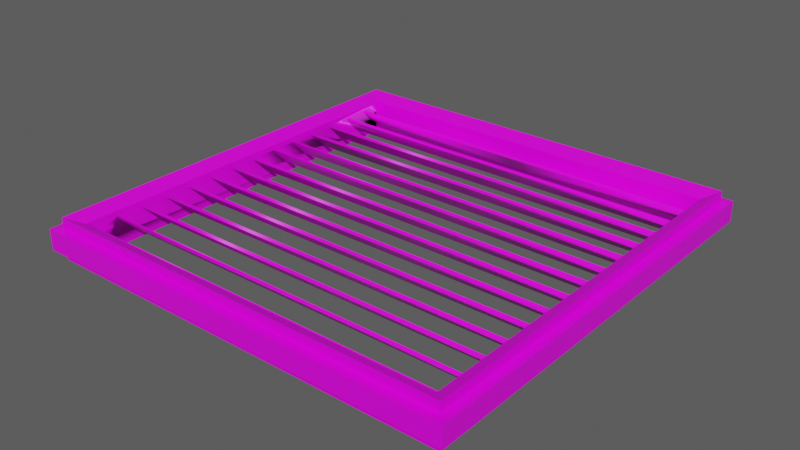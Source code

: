 # Source: Vent01-ft.blend  (saved by Blender 2.80.40; exported with 4.5.12 LTS)
import bpy
from mathutils import Matrix  # noqa: F401  (used for matrix-valued properties, if any)

bpy.ops.wm.read_factory_settings(use_empty=True)
scene = bpy.context.scene
scene.name = 'Scene'

# ---- images (referenced by path relative to the original .blend; pixels are not part of the script)
import os
ASSET_DIR = os.environ.get("B2B_ASSET_DIR", "")  # directory of the original .blend (textures are referenced by path, not embedded)
HERE = os.path.dirname(os.path.abspath(__file__))  # packed textures are extracted next to this script under _unpacked/

def load_image(name, relpath, width, height, colorspace="sRGB"):
    """Load a texture the original file referenced (path relative to the .blend, or extracted next to this script)."""
    p = next((c for c in (os.path.join(HERE, relpath), os.path.join(ASSET_DIR, relpath)) if relpath and os.path.exists(c)), "")
    if p:
        img = bpy.data.images.load(p, check_existing=True)
        img.name = name
    else:  # same state as the original file: an image datablock whose file is absent (Cycles renders it pink)
        img = bpy.data.images.new(name, width, height)
        img.source = "FILE"
        img.filepath = "//" + (relpath or name)
    img.colorspace_settings.name = colorspace
    return img
img_bead_blast_matte_b2_palladium_jpg = load_image('Bead_Blast_Matte_B2_Palladium.jpg', 'Bead_Blast_Matte_B2_Palladium.jpg', 1024, 1024, 'sRGB')

# ---- materials (node trees are filled in below, after node groups)
mat_bead_blast_matte_b2_palladium = bpy.data.materials.new('Bead_Blast_Matte_B2_Palladium')
mat_bead_blast_matte_b2_palladium.use_transparent_shadow = False
mat_bead_blast_matte_b2_palladium.diffuse_color = (0.7529, 0.7529, 0.7529, 1.0)
mat_bead_blast_matte_b2_palladium.roughness = 1.0
mat_bead_blast_matte_b2_palladium.specular_intensity = 0.33

# ---- node groups
ng_auto_smooth = bpy.data.node_groups.new('Auto Smooth', 'GeometryNodeTree')
_s = ng_auto_smooth.interface.new_socket(name='Geometry', in_out='OUTPUT', socket_type='NodeSocketGeometry')
_s = ng_auto_smooth.interface.new_socket(name='Geometry', in_out='INPUT', socket_type='NodeSocketGeometry')
_s = ng_auto_smooth.interface.new_socket(name='Angle', in_out='INPUT', socket_type='NodeSocketFloat')
_s.subtype = 'ANGLE'
_s.min_value = 0.0
_s.max_value = 3.142
ng_auto_smooth.is_modifier = True
_N = ng_auto_smooth.nodes; _L = ng_auto_smooth.links
n0 = _N.new('NodeGroupOutput'); n0.name = 'Group Output'; n0.location = (480, -100)
n1 = _N.new('NodeGroupInput'); n1.name = 'Group Input'; n1.location = (-420, -300)
n2 = _N.new('NodeGroupInput'); n2.name = 'Group Input.001'; n2.location = (-60, -100)
n3 = _N.new('GeometryNodeSetShadeSmooth'); n3.name = 'Set Shade Smooth'; n3.location = (120, -100)
n3.domain = 'EDGE'
n4 = _N.new('GeometryNodeSetShadeSmooth'); n4.name = 'Set Shade Smooth.001'; n4.location = (300, -100)
n5 = _N.new('GeometryNodeInputMeshEdgeAngle'); n5.name = 'Edge Angle'; n5.location = (-420, -220)
n6 = _N.new('GeometryNodeInputEdgeSmooth'); n6.name = 'Is Edge Smooth'; n6.location = (-60, -160)
n7 = _N.new('GeometryNodeInputShadeSmooth'); n7.name = 'Is Face Smooth'; n7.location = (-240, -340)
n8 = _N.new('FunctionNodeBooleanMath'); n8.name = 'Boolean Math'; n8.location = (-60, -220)
n9 = _N.new('FunctionNodeCompare'); n9.name = 'Compare'; n9.location = (-240, -180)
n9.operation = 'LESS_EQUAL'
_L.new(n5.outputs[0], n9.inputs[0])
_L.new(n4.outputs[0], n0.inputs[0])
_L.new(n1.outputs[1], n9.inputs[1])
_L.new(n9.outputs[0], n8.inputs[0])
_L.new(n7.outputs[0], n8.inputs[1])
_L.new(n2.outputs[0], n3.inputs[0])
_L.new(n6.outputs[0], n3.inputs[1])
_L.new(n3.outputs[0], n4.inputs[0])
_L.new(n8.outputs[0], n3.inputs[2])
n0.is_active_output = True

# ---- material node trees
mat_bead_blast_matte_b2_palladium.use_nodes = True; mat_bead_blast_matte_b2_palladium.node_tree.nodes.clear()
_N = mat_bead_blast_matte_b2_palladium.node_tree.nodes; _L = mat_bead_blast_matte_b2_palladium.node_tree.links
n0 = _N.new('ShaderNodeOutputMaterial'); n0.name = 'Material Output'; n0.location = (300, 300)
n1 = _N.new('ShaderNodeBsdfPrincipled'); n1.name = 'Principled BSDF'; n1.location = (10, 300)
n1.distribution = 'GGX'
n1.subsurface_method = 'BURLEY'
n1.inputs[2].default_value = 0.4507
n1.inputs[3].default_value = 1.45
n1.inputs[13].default_value = 0.33
n2 = _N.new('ShaderNodeTexImage'); n2.name = 'Image Texture'; n2.location = (-300, 600)
n2.image = img_bead_blast_matte_b2_palladium_jpg
_L.new(n1.outputs[0], n0.inputs[0])
_L.new(n2.outputs[0], n1.inputs[0])
n0.is_active_output = True

# ---- world
world_world = bpy.data.worlds.new('World'); scene.world = world_world
world_world.use_nodes = True; world_world.node_tree.nodes.clear()
_N = world_world.node_tree.nodes; _L = world_world.node_tree.links
n0 = _N.new('ShaderNodeOutputWorld'); n0.name = 'World Output'; n0.location = (300, 300)
n1 = _N.new('ShaderNodeBackground'); n1.name = 'Background'; n1.location = (10, 300)
n1.inputs[0].default_value = (0.08714, 0.08714, 0.08714, 1.0)
_L.new(n1.outputs[0], n0.inputs[0])
n0.is_active_output = True
world_world.color = (0.05088, 0.05088, 0.05088)
world_world.use_sun_shadow = False
world_world.sun_shadow_jitter_overblur = 0.0

# ---- meshes
me_mesh1_vent1_model = bpy.data.meshes.new('Mesh1 vent1 Model')
me_mesh1_vent1_model.from_pydata([(-0.2912, 0.0738, 0.001259), (-0.2912, 0.04806, 0.027), (0.2912, 0.0738, 0.001259), (0.2912, 0.04806, 0.027), (-0.2912, 0.051, 0.02994), (-0.2912, 0.07674, 0.004201), (0.2912, 0.051, 0.02994), (0.2912, 0.07674, 0.004201), (0.2912, 0.08966, 0.027), (0.2912, 0.0926, 0.02994), (0.2912, 0.2912, 0.0364), (0.2912, 0.009401, 0.02994), (0.2912, -0.0322, 0.02994), (0.2912, -0.0738, 0.02994), (0.2912, -0.1154, 0.02994), (0.2912, -0.157, 0.02994), (0.2912, -0.1986, 0.02994), (0.2912, -0.2402, 0.02994), (0.2912, -0.2818, 0.02994), (0.2912, -0.2912, 0.0364), (0.2912, -0.2847, 0.027), (-0.2912, 0.08966, 0.027), (-0.2912, 0.0926, 0.02994), (0.2912, -0.2704, 0.01854), (0.2912, -0.2561, 0.004201), (-0.2912, 0.2912, 0.0364), (0.2912, -0.2431, 0.027), (0.2912, -0.2145, 0.004201), (0.2912, -0.2174, 0.001259), (-0.2912, 0.009401, 0.02994), (-0.2912, -0.0322, 0.02994), (0.2912, -0.2015, 0.027), (-0.2912, -0.0738, 0.02994), (-0.2912, -0.1154, 0.02994), (0.2912, -0.1729, 0.004201), (0.2912, -0.1758, 0.001259), (-0.2912, -0.157, 0.02994), (0.2912, -0.1599, 0.027), (-0.2912, -0.1986, 0.02994), (-0.2912, -0.2402, 0.02994), (0.2912, -0.1313, 0.004201), (0.2912, -0.1342, 0.001259), (-0.2912, -0.2818, 0.02994), (0.2912, -0.1183, 0.027), (0.2912, -0.08966, 0.004201), (0.2912, -0.0926, 0.001259), (-0.2912, -0.2912, 0.0364), (-0.2912, -0.2847, 0.027), (0.2912, -0.07674, 0.027), (0.2912, -0.04806, 0.004201), (0.2912, -0.051, 0.001259), (-0.2912, -0.2704, 0.01854), (-0.2912, -0.2561, 0.004201), (0.2912, -0.03514, 0.027), (0.2912, -0.006459, 0.004201), (0.2912, -0.009401, 0.001259), (-0.2912, -0.2431, 0.027), (-0.2912, -0.2145, 0.004201), (0.2912, 0.006459, 0.027), (-0.2912, -0.2174, 0.001259), (-0.2912, -0.2015, 0.027), (0.2912, 0.03514, 0.004201), (0.2912, 0.0322, 0.001259), (-0.2912, -0.1729, 0.004201), (-0.2912, -0.1758, 0.001259), (-0.2912, -0.1599, 0.027), (-0.2912, -0.1313, 0.004201), (-0.2912, -0.1342, 0.001259), (0.2912, -0.2912, -0.0156), (-0.2912, -0.1183, 0.027), (0.312, -0.312, 0.0468), (-0.2912, -0.08966, 0.004201), (0.312, -0.312, 0.0312), (-0.2912, -0.0926, 0.001259), (-0.2912, -0.07674, 0.027), (0.312, 0.312, 0.0468), (0.312, 0.312, 0.0312), (0.3245, -0.3245, 0.0312), (-0.2912, -0.04806, 0.004201), (-0.2912, -0.051, 0.001259), (0.3245, 0.3245, 0.0312), (0.3245, -0.3245, -5.286e-08), (0.3245, 0.3245, 5.286e-08), (-0.2912, -0.03514, 0.027), (-0.2912, -0.006459, 0.004201), (-0.2912, -0.009401, 0.001259), (-0.2912, 0.006459, 0.027), (-0.2912, 0.03514, 0.004201), (-0.2912, 0.0322, 0.001259), (0.312, -0.312, -0.0156), (0.312, -0.312, -5.083e-08), (0.312, 0.312, -0.0156), (0.312, 0.312, 5.083e-08), (-0.2912, -0.2912, -0.0156), (-0.312, -0.312, 0.0468), (-0.312, -0.312, 0.0312), (-0.312, 0.312, 0.0468), (-0.312, 0.312, 0.0312), (-0.3245, -0.3245, 0.0312), (-0.3245, 0.3245, 0.0312), (-0.3245, -0.3245, -5.286e-08), (-0.3245, 0.3245, 5.286e-08), (-0.312, -0.312, -0.0156), (-0.312, -0.312, -5.083e-08), (-0.312, 0.312, -0.0156), (-0.312, 0.312, 5.083e-08), (-0.2912, -0.259, 0.001259), (-0.2912, 0.2912, -0.0156), (-0.2912, 0.1154, 0.001259), (-0.2912, 0.1183, 0.004201), (-0.2912, 0.1313, 0.027), (-0.2912, 0.1342, 0.02994), (-0.2912, 0.1758, 0.02994), (0.2912, -0.259, 0.001259), (0.2912, 0.2912, -0.0156), (-0.2912, 0.2174, 0.02994), (-0.2912, 0.259, 0.02994), (-0.2912, 0.2847, 0.004202), (0.2912, 0.1154, 0.001259), (0.2912, 0.1183, 0.004201), (-0.2912, 0.2818, 0.001259), (0.2912, 0.1313, 0.027), (0.2912, 0.1342, 0.02994), (0.2912, 0.1758, 0.02994), (0.2912, 0.2174, 0.02994), (0.2912, 0.259, 0.02994), (0.2912, 0.2847, 0.004202), (0.2912, 0.2818, 0.001259), (0.2912, 0.2561, 0.027), (0.2912, 0.2431, 0.004202), (0.2912, 0.2402, 0.001259), (0.2912, 0.2015, 0.004202), (0.2912, 0.1986, 0.001259), (0.2912, 0.1599, 0.004201), (0.2912, 0.157, 0.001259), (-0.2912, 0.2561, 0.027), (-0.2912, 0.2431, 0.004202), (0.2912, 0.1729, 0.027), (-0.2912, 0.2402, 0.001259), (-0.2912, 0.2015, 0.004202), (0.2912, 0.2145, 0.027), (-0.2912, 0.1986, 0.001259), (-0.2912, 0.1599, 0.004201), (-0.2912, 0.157, 0.001259), (-0.2912, 0.1729, 0.027), (-0.2912, 0.2145, 0.027), (0.0, 0.04806, 0.027), (0.0, 0.0738, 0.001259), (0.0, 0.051, 0.02994), (0.0, 0.07674, 0.004201), (0.0, -0.2847, 0.027), (0.0, -0.2818, 0.02994), (0.0, -0.2561, 0.004201), (0.0, -0.2402, 0.02994), (0.0, -0.2145, 0.004201), (0.0, -0.2015, 0.027), (0.0, -0.1986, 0.02994), (0.0, -0.1729, 0.004201), (0.0, -0.1599, 0.027), (0.0, -0.157, 0.02994), (0.0, -0.1313, 0.004201), (0.0, -0.1154, 0.02994), (0.0, -0.08966, 0.004201), (0.0, -0.0738, 0.02994), (0.0, -0.04806, 0.004201), (0.0, -0.0322, 0.02994), (0.0, -0.006459, 0.004201), (0.0, 0.006459, 0.027), (0.0, 0.009401, 0.02994), (0.0, 0.03514, 0.004201), (0.0, -0.2912, -0.0156), (0.0, -0.2912, 0.0364), (0.0, -0.312, 0.0468), (0.0, -0.312, 0.0312), (0.0, 0.312, 0.0468), (0.0, 0.312, 0.0312), (0.0, -0.3245, 0.0312), (0.0, 0.3245, 0.0312), (0.0, -0.3245, -5.286e-08), (0.0, 0.3245, 5.286e-08), (0.0, -0.312, -0.0156), (0.0, -0.312, -5.083e-08), (0.0, 0.312, -0.0156), (0.0, 0.312, 5.083e-08), (0.0, -0.259, 0.001259), (0.0, -0.2431, 0.027), (0.0, -0.2174, 0.001259), (0.0, -0.03514, 0.027), (0.0, 0.0322, 0.001259), (0.0, -0.009401, 0.001259), (0.0, -0.1758, 0.001259), (0.0, -0.1342, 0.001259), (0.0, -0.1183, 0.027), (0.0, -0.0926, 0.001259), (0.0, -0.07674, 0.027), (0.0, -0.051, 0.001259), (0.0, 0.0926, 0.02994), (0.0, 0.1183, 0.004201), (0.0, 0.2912, 0.0364), (0.0, 0.2912, -0.0156), (0.0, 0.1154, 0.001259), (0.0, 0.08966, 0.027), (0.0, 0.1313, 0.027), (0.0, 0.1342, 0.02994), (0.0, 0.1599, 0.004201), (0.0, 0.1729, 0.027), (0.0, 0.1758, 0.02994), (0.0, 0.2015, 0.004202), (0.0, 0.2174, 0.02994), (0.0, 0.2431, 0.004202), (0.0, 0.2561, 0.027), (0.0, 0.259, 0.02994), (0.0, 0.2847, 0.004202), (0.0, 0.2818, 0.001259), (0.0, 0.2145, 0.027), (0.0, 0.2402, 0.001259), (0.0, 0.1986, 0.001259), (0.0, 0.157, 0.001259)], [], [(146, 147, 2, 3), (36, 65, 67, 66), (38, 60, 64, 63), (6, 7, 2, 3), (33, 69, 73, 71), (32, 74, 79, 78), (17, 27, 28, 26), (30, 83, 85, 84), (29, 86, 88, 87), (16, 34, 35, 31), (120, 135, 115, 136, 138, 139, 141, 142, 143, 107, 25, 117), (170, 93, 46, 171), (15, 40, 41, 37), (172, 171, 46, 94), (14, 44, 45, 43), (172, 94, 95, 173), (13, 49, 50, 48), (94, 96, 97, 95), (12, 54, 55, 53), (99, 101, 100, 98), (177, 179, 101, 99), (11, 61, 62, 58), (104, 102, 103, 105), (39, 56, 59, 57), (111, 203, 204, 142), (127, 126, 10, 114, 134, 133, 132, 131, 130, 129, 124, 128), (21, 201, 196, 22), (170, 171, 19, 68), (172, 70, 19, 171), (172, 173, 72, 70), (56, 39, 51, 52, 106, 47, 42, 46, 93, 107, 59), (155, 60, 64, 190), (70, 72, 76, 75), (80, 77, 81, 82), (192, 69, 73, 193), (194, 74, 79, 195), (177, 80, 82, 179), (198, 174, 96, 25), (76, 72, 173, 176, 77, 80, 177, 175), (91, 92, 90, 89), (182, 183, 92, 91), (199, 182, 91, 89, 68, 114), (63, 157, 190, 64), (15, 37, 41, 35, 34, 16, 31, 17, 23, 18, 19, 10, 126, 125, 128, 124, 140, 130, 131, 123, 137, 132, 133, 122, 121, 134, 114, 118, 119, 9, 8, 6, 3, 61, 11, 58, 54, 12, 53, 55, 49, 13, 14, 43), (86, 167, 168, 29), (110, 202, 203, 111), (184, 113, 20, 150), (180, 102, 93, 170), (185, 186, 28, 26), (22, 196, 197, 109), (112, 206, 207, 139), (136, 209, 215, 138), (98, 100, 178, 176), (87, 169, 188, 88), (83, 187, 165, 30), (30, 165, 166, 84), (214, 145, 138, 215), (167, 188, 62, 58), (202, 110, 143, 217), (26, 28, 114, 68, 19, 18, 20, 113, 24, 23, 17), (144, 205, 206, 112), (155, 190, 35, 31), (139, 207, 216, 141), (158, 191, 41, 37), (78, 164, 195, 79), (115, 208, 209, 136), (27, 17, 31, 35, 41, 40, 15, 43, 45, 44, 14, 13, 48, 50, 49, 55, 54, 58, 62, 61, 3, 2, 7, 6, 8, 118, 114, 28), (192, 193, 45, 43), (116, 211, 212, 117), (194, 195, 50, 48), (117, 212, 213, 120), (187, 189, 55, 53), (180, 170, 68, 89), (29, 168, 169, 87), (96, 174, 175, 97), (205, 144, 141, 216), (4, 1, 0, 5), (9, 119, 118, 8), (71, 162, 193, 73), (158, 65, 67, 191), (198, 199, 114, 10), (47, 42, 51, 52, 106), (198, 10, 75, 174), (10, 19, 70, 75), (167, 86, 88, 188), (20, 113, 24, 23, 18), (181, 90, 81, 178), (74, 194, 163, 32), (201, 200, 118, 8), (32, 163, 164, 78), (33, 161, 162, 71), (122, 133, 134, 121), (69, 192, 161, 33), (66, 160, 191, 67), (123, 131, 132, 137), (36, 159, 160, 66), (124, 129, 130, 140), (65, 158, 159, 36), (60, 155, 156, 38), (112, 144, 141, 139), (213, 127, 128, 210), (127, 126, 125, 128), (111, 110, 143, 142), (47, 150, 151, 42), (56, 185, 153, 39), (1, 146, 148, 4), (214, 215, 130, 140), (57, 154, 186, 59), (205, 216, 132, 137), (52, 152, 184, 106), (202, 217, 134, 121), (4, 148, 149, 5), (115, 145, 138, 136), (102, 180, 181, 103), (5, 149, 147, 0), (126, 127, 213, 212), (125, 126, 212, 211), (128, 125, 211, 210), (38, 156, 157, 63), (129, 130, 215, 209), (124, 129, 209, 208), (140, 124, 208, 214), (131, 132, 216, 207), (123, 131, 207, 206), (137, 123, 206, 205), (39, 153, 154, 57), (133, 134, 217, 204), (122, 133, 204, 203), (121, 122, 203, 202), (42, 151, 152, 52, 51), (213, 210, 135, 120), (25, 96, 94, 46), (119, 118, 200, 197), (9, 119, 197, 196), (8, 9, 196, 201), (100, 101, 179, 183, 105, 103), (84, 166, 189, 85), (109, 197, 200, 108), (198, 25, 107, 199), (181, 178, 100, 103), (89, 90, 181, 180), (81, 90, 92, 183, 179, 82), (22, 21, 108, 109), (187, 83, 85, 189), (77, 176, 178, 81), (57, 59, 107, 108, 21, 4, 5, 0, 1, 87, 88, 86, 84, 85, 78, 79, 74, 32, 33, 71, 73, 69, 36, 66, 67, 64, 60, 39), (75, 76, 175, 174), (185, 56, 59, 186), (36, 69, 33, 32, 78, 85, 83, 30, 84, 86, 29, 87, 1, 4, 21, 22, 109, 108, 107, 143, 110, 111, 142, 141, 144, 112, 139, 138, 145, 115, 135, 116, 117, 25, 46, 42, 51, 39, 60, 38, 63, 64, 67, 65), (184, 150, 47, 106), (199, 107, 93, 102, 104, 182), (182, 104, 105, 183), (201, 21, 108, 200), (61, 62, 188, 169), (11, 61, 169, 168), (58, 11, 168, 167), (120, 135, 116, 117), (54, 55, 189, 166), (12, 54, 166, 165), (53, 12, 165, 187), (49, 50, 195, 164), (13, 49, 164, 163), (48, 13, 163, 194), (44, 45, 193, 162), (14, 44, 162, 161), (43, 14, 161, 192), (40, 41, 191, 160), (15, 40, 160, 159), (37, 15, 159, 158), (135, 210, 211, 116), (34, 35, 190, 157), (16, 34, 157, 156), (31, 16, 156, 155), (145, 214, 208, 115), (27, 28, 186, 154), (17, 27, 154, 153), (26, 17, 153, 185), (24, 113, 184, 152), (18, 23, 24, 152, 151), (20, 18, 151, 150), (142, 204, 217, 143), (6, 7, 149, 148), (7, 2, 147, 149), (146, 1, 0, 147), (3, 6, 148, 146), (97, 175, 177, 99, 98, 176, 173, 95)])
me_mesh1_vent1_model.polygons.foreach_set('use_smooth', [True] * 186)
_uv = me_mesh1_vent1_model.uv_layers.new(name='UVMap')
_uv.uv.foreach_set('vector', [-30.0, -23.71, -30.0, -27.21, -2.0, -27.21, -2.0, -23.71, -14.9, 1.379, -14.62, 1.096, -17.1, -1.379, -17.38, -1.096, -10.9, 1.379, -10.62, 1.096, -13.1, -1.379, -13.38, -1.096, -34.9, 1.379, -37.38, -1.096, -37.1, -1.379, -34.62, 1.096, -18.9, 1.379, -18.62, 1.096, -21.1, -1.379, -21.38, -1.096, -22.9, 1.379, -22.62, 1.096, -25.1, -1.379, -25.38, -1.096, -6.904, 1.379, -9.379, -1.096, -9.096, -1.379, -6.621, 1.096, -26.9, 1.379, -26.62, 1.096, -29.1, -1.379, -29.38, -1.096, -30.9, 1.379, -30.62, 1.096, -33.1, -1.379, -33.38, -1.096, -10.9, 1.379, -13.38, -1.096, -13.1, -1.379, -10.62, 1.096, -57.1, -1.379, -54.62, 1.096, -50.9, 1.379, -53.38, -1.096, -53.1, -1.379, -49.38, -1.096, -49.1, -1.379, -45.38, -1.096, -45.1, -1.379, -58.0, -3.0, -58.0, 2.0, -57.38, -1.096, 30.0, -3.0, 2.0, -3.0, 2.0, 2.0, 30.0, 2.0, -14.9, 1.379, -17.38, -1.096, -17.1, -1.379, -14.62, 1.096, 30.0, 1.342, 30.0, -0.8944, 2.0, -0.8944, 1.399e-30, 1.342, -18.9, 1.379, -21.38, -1.096, -21.1, -1.379, -18.62, 1.096, -30.0, 3.0, -1.406e-31, 3.0, -7.031e-32, 1.5, -30.0, 1.5, -22.9, 1.379, -25.38, -1.096, -25.1, -1.379, -22.62, 1.096, 5.64e-16, 3.0, 60.0, 3.0, 60.0, 1.5, 2.82e-16, 1.5, -26.9, 1.379, -29.38, -1.096, -29.1, -1.379, -26.62, 1.096, 61.2, 1.5, 61.2, -1.5, -1.2, -1.5, -1.2, 1.5, 30.0, 1.5, 30.0, -1.5, -1.2, -1.5, -1.2, 1.5, -30.9, 1.379, -33.38, -1.096, -33.1, -1.379, -30.62, 1.096, 60.0, -3.0, -5.64e-16, -3.0, -2.82e-16, -1.5, 60.0, -1.5, -6.904, 1.379, -6.621, 1.096, -9.096, -1.379, -9.379, -1.096, 2.0, -29.36, 30.0, -29.36, 30.0, -32.86, 2.0, -32.86, -57.1, -1.379, -57.38, -1.096, -58.0, 2.0, -58.0, -3.0, -45.1, -1.379, -45.38, -1.096, -49.1, -1.379, -49.38, -1.096, -53.1, -1.379, -53.38, -1.096, -50.9, 1.379, -54.62, 1.096, -2.0, 28.08, -30.0, 28.08, -30.0, 28.48, -2.0, 28.48, 30.0, -3.0, 30.0, 2.0, 2.0, 2.0, 2.0, -3.0, 30.0, 1.342, 1.399e-30, 1.342, 2.0, -0.8944, 30.0, -0.8944, -30.0, 3.0, -30.0, 1.5, -7.031e-32, 1.5, -1.406e-31, 3.0, -6.621, 1.096, -6.904, 1.379, -4.0, 0.2828, -5.379, -1.096, -5.096, -1.379, -2.621, 1.096, -2.904, 1.379, -2.0, 2.0, -2.0, -3.0, -58.0, -3.0, -9.096, -1.379, -30.0, -6.735, -2.0, -6.735, -2.0, -10.24, -30.0, -10.24, 5.64e-16, 3.0, 2.82e-16, 1.5, 60.0, 1.5, 60.0, 3.0, 61.2, 1.5, -1.2, 1.5, -1.2, -1.5, 61.2, -1.5, -30.0, -12.39, -2.0, -12.39, -2.0, -15.89, -30.0, -15.89, -30.0, -15.22, -2.0, -15.22, -2.0, -18.72, -30.0, -18.72, 30.0, 1.5, -1.2, 1.5, -1.2, -1.5, 30.0, -1.5, -30.0, 52.77, -30.0, 55.01, 1.216e-13, 55.01, -2.0, 52.77, -1.487e-15, 60.0, -1.487e-15, 2.813e-16, -30.0, 7.785e-15, -30.0, -1.2, 1.2, -1.2, 1.2, 61.2, -30.0, 61.2, -30.0, 60.0, 60.0, -3.0, 60.0, -1.5, -2.82e-16, -1.5, -5.64e-16, -3.0, 30.0, -3.0, 30.0, -1.5, 0.0, -1.5, 0.0, -3.0, 30.0, 58.0, 30.0, 60.0, -1.48e-15, 60.0, -1.48e-15, -1.456e-15, 2.0, 2.0, 2.0, 58.0, 2.0, 8.685, 30.0, 8.685, 30.0, 8.285, 2.0, 8.285, -14.9, 1.379, -14.62, 1.096, -17.1, -1.379, -13.1, -1.379, -13.38, -1.096, -10.9, 1.379, -10.62, 1.096, -6.904, 1.379, -4.0, 0.2828, -2.904, 1.379, -2.0, 2.0, -58.0, 2.0, -57.38, -1.096, -54.9, 1.379, -54.62, 1.096, -50.9, 1.379, -50.62, 1.096, -53.1, -1.379, -49.38, -1.096, -46.9, 1.379, -46.62, 1.096, -49.1, -1.379, -45.38, -1.096, -42.9, 1.379, -42.62, 1.096, -45.1, -1.379, -58.0, -3.0, -41.1, -1.379, -41.38, -1.096, -38.9, 1.379, -38.62, 1.096, -34.9, 1.379, -34.62, 1.096, -33.38, -1.096, -30.9, 1.379, -30.62, 1.096, -29.38, -1.096, -26.9, 1.379, -26.62, 1.096, -29.1, -1.379, -25.38, -1.096, -22.9, 1.379, -18.9, 1.379, -18.62, 1.096, -2.0, 22.43, -30.0, 22.43, -30.0, 22.83, -2.0, 22.83, -2.0, 30.91, -30.0, 30.91, -30.0, 31.31, -2.0, 31.31, -30.0, -4.578, -2.0, -4.578, -2.0, -1.078, -30.0, -1.078, 30.0, 6.048e-15, -1.48e-15, -1.456e-15, 2.0, 2.0, 30.0, 2.0, -30.0, -3.907, -30.0, -7.407, -2.0, -7.407, -2.0, -3.907, 2.0, -26.53, 30.0, -26.53, 30.0, -30.03, 2.0, -30.03, 2.0, -32.19, 30.0, -32.19, 30.0, -35.69, 2.0, -35.69, 2.0, 36.97, 30.0, 36.97, 30.0, 36.57, 2.0, 36.57, 1.2, 1.5, 1.2, -1.5, -30.0, -1.5, -30.0, 1.5, 2.0, 22.83, 30.0, 22.83, 30.0, 22.43, 2.0, 22.43, -2.0, 19.6, -30.0, 19.6, -30.0, 20.0, -2.0, 20.0, 2.0, -18.05, 30.0, -18.05, 30.0, -21.55, 2.0, -21.55, -30.0, -35.02, -2.0, -35.02, -2.0, -38.52, -30.0, -38.52, -30.0, -20.88, -30.0, -24.38, -2.0, -24.38, -2.0, -20.88, -30.0, -29.36, -2.0, -29.36, -2.0, -32.86, -30.0, -32.86, -6.621, 1.096, -9.096, -1.379, -58.0, -3.0, -2.0, -3.0, -2.0, 2.0, -2.904, 1.379, -2.621, 1.096, -5.096, -1.379, -5.379, -1.096, -4.0, 0.2828, -6.904, 1.379, -2.0, 33.74, -30.0, 33.74, -30.0, 34.14, -2.0, 34.14, -30.0, -6.735, -30.0, -10.24, -2.0, -10.24, -2.0, -6.735, 2.0, 34.14, 30.0, 34.14, 30.0, 33.74, 2.0, 33.74, -30.0, -9.564, -30.0, -13.06, -2.0, -13.06, -2.0, -9.564, 2.0, 17.17, 30.0, 17.17, 30.0, 16.77, 2.0, 16.77, 2.0, -35.02, 30.0, -35.02, 30.0, -38.52, 2.0, -38.52, -9.379, -1.096, -6.904, 1.379, -10.62, 1.096, -13.1, -1.379, -17.1, -1.379, -17.38, -1.096, -14.9, 1.379, -18.62, 1.096, -21.1, -1.379, -21.38, -1.096, -18.9, 1.379, -22.9, 1.379, -22.62, 1.096, -25.1, -1.379, -25.38, -1.096, -29.1, -1.379, -29.38, -1.096, -30.62, 1.096, -33.1, -1.379, -33.38, -1.096, -34.62, 1.096, -37.1, -1.379, -37.38, -1.096, -34.9, 1.379, -38.62, 1.096, -41.1, -1.379, -58.0, -3.0, -9.096, -1.379, -30.0, -12.39, -30.0, -15.89, -2.0, -15.89, -2.0, -12.39, 2.0, -37.85, 30.0, -37.85, 30.0, -41.35, 2.0, -41.35, -30.0, -15.22, -30.0, -18.72, -2.0, -18.72, -2.0, -15.22, 2.0, 39.8, 30.0, 39.8, 30.0, 39.4, 2.0, 39.4, -30.0, -18.05, -30.0, -21.55, -2.0, -21.55, -2.0, -18.05, 30.0, 6.048e-15, 30.0, 2.0, 2.0, 2.0, -1.48e-15, -1.456e-15, 2.0, -20.88, 30.0, -20.88, 30.0, -24.38, 2.0, -24.38, 0.0, 3.0, 30.0, 3.0, 30.0, 1.5, 0.0, 1.5, -30.0, -32.19, -2.0, -32.19, -2.0, -35.69, -30.0, -35.69, -34.9, 1.379, -34.62, 1.096, -37.1, -1.379, -37.38, -1.096, -38.9, 1.379, -41.38, -1.096, -41.1, -1.379, -38.62, 1.096, 2.0, 14.34, 30.0, 14.34, 30.0, 13.94, 2.0, 13.94, -30.0, -9.564, -2.0, -9.564, -2.0, -13.06, -30.0, -13.06, -30.0, 2.0, -30.0, -3.0, -2.0, -3.0, -2.0, 2.0, 2.621, 1.096, 2.904, 1.379, 4.0, 0.2828, 5.379, -1.096, 5.096, -1.379, -30.0, 52.77, -2.0, 52.77, 1.216e-13, 55.01, -30.0, 55.01, -58.0, -0.8944, -2.0, -0.8944, -5.64e-16, 1.342, -60.0, 1.342, -30.0, -20.88, -2.0, -20.88, -2.0, -24.38, -30.0, -24.38, 2.621, 1.096, 5.096, -1.379, 5.379, -1.096, 4.0, 0.2828, 2.904, 1.379, 30.0, 7.228e-15, -1.495e-15, -2.749e-16, -1.2, -1.2, 30.0, -1.2, -2.0, 16.77, -30.0, 16.77, -30.0, 17.17, -2.0, 17.17, -30.0, -26.53, -30.0, -30.03, -2.0, -30.03, -2.0, -26.53, 2.0, -15.22, 30.0, -15.22, 30.0, -18.72, 2.0, -18.72, 2.0, -12.39, 30.0, -12.39, 30.0, -15.89, 2.0, -15.89, -42.9, 1.379, -45.38, -1.096, -45.1, -1.379, -42.62, 1.096, -2.0, 13.94, -30.0, 13.94, -30.0, 14.34, -2.0, 14.34, 2.0, 11.51, 30.0, 11.51, 30.0, 11.11, 2.0, 11.11, -46.9, 1.379, -49.38, -1.096, -49.1, -1.379, -46.62, 1.096, 2.0, -9.564, 30.0, -9.564, 30.0, -13.06, 2.0, -13.06, -50.9, 1.379, -53.38, -1.096, -53.1, -1.379, -50.62, 1.096, -2.0, 11.11, -30.0, 11.11, -30.0, 11.51, -2.0, 11.51, -2.0, 8.285, -30.0, 8.285, -30.0, 8.685, -2.0, 8.685, -46.9, 1.379, -46.62, 1.096, -49.1, -1.379, -49.38, -1.096, -30.0, -41.35, -2.0, -41.35, -2.0, -37.85, -30.0, -37.85, 57.1, -1.379, 57.38, -1.096, 54.9, 1.379, 54.62, 1.096, -42.9, 1.379, -42.62, 1.096, -45.1, -1.379, -45.38, -1.096, -2.0, 2.628, -30.0, 2.628, -30.0, 3.028, -2.0, 3.028, -2.0, 5.457, -30.0, 5.457, -30.0, 5.857, -2.0, 5.857, -2.0, 25.26, -30.0, 25.26, -30.0, 25.66, -2.0, 25.66, -30.0, -35.02, -30.0, -38.52, -2.0, -38.52, -2.0, -35.02, 2.0, 5.857, 30.0, 5.857, 30.0, 5.457, 2.0, 5.457, -30.0, -32.19, -30.0, -35.69, -2.0, -35.69, -2.0, -32.19, 2.0, 3.028, 30.0, 3.028, 30.0, 2.628, 2.0, 2.628, -30.0, -29.36, -30.0, -32.86, -2.0, -32.86, -2.0, -29.36, 2.0, -23.71, 30.0, -23.71, 30.0, -27.21, 2.0, -27.21, -50.9, 1.379, -50.62, 1.096, -53.1, -1.379, -53.38, -1.096, 1.411e-31, -3.0, -30.0, -3.0, -30.0, -1.5, 7.053e-32, -1.5, 2.0, 25.66, 30.0, 25.66, 30.0, 25.26, 2.0, 25.26, 2.0, 39.8, 2.0, 39.4, 30.0, 39.4, 30.0, 39.8, 2.0, -37.85, 2.0, -41.35, 30.0, -41.35, 30.0, -37.85, -2.0, 39.4, -2.0, 39.8, -30.0, 39.8, -30.0, 39.4, 2.0, -6.735, 30.0, -6.735, 30.0, -10.24, 2.0, -10.24, 2.0, 36.97, 2.0, 36.57, 30.0, 36.57, 30.0, 36.97, 2.0, -35.02, 2.0, -38.52, 30.0, -38.52, 30.0, -35.02, -2.0, 36.57, -2.0, 36.97, -30.0, 36.97, -30.0, 36.57, 2.0, 34.14, 2.0, 33.74, 30.0, 33.74, 30.0, 34.14, 2.0, -32.19, 2.0, -35.69, 30.0, -35.69, 30.0, -32.19, -2.0, 33.74, -2.0, 34.14, -30.0, 34.14, -30.0, 33.74, 2.0, -3.907, 30.0, -3.907, 30.0, -7.407, 2.0, -7.407, 2.0, 31.31, 2.0, 30.91, 30.0, 30.91, 30.0, 31.31, 2.0, -29.36, 2.0, -32.86, 30.0, -32.86, 30.0, -29.36, -2.0, 30.91, -2.0, 31.31, -30.0, 31.31, -30.0, 30.91, 2.0, -1.078, 30.0, -1.078, 30.0, -4.578, 2.0, -4.578, 2.0, -2.628, -30.0, -41.35, -30.0, -37.85, -2.0, -37.85, -2.0, -41.35, -58.0, -0.8944, -60.0, 1.342, -5.64e-16, 1.342, -2.0, -0.8944, 2.0, 28.48, 2.0, 28.08, 30.0, 28.08, 30.0, 28.48, 2.0, -26.53, 2.0, -30.03, 30.0, -30.03, 30.0, -26.53, -2.0, 28.08, -2.0, 28.48, -30.0, 28.48, -30.0, 28.08, -1.2, -1.2, -1.2, 61.2, 30.0, 61.2, 30.0, 60.0, -1.495e-15, 60.0, -1.495e-15, -2.749e-16, 2.0, 20.0, 30.0, 20.0, 30.0, 19.6, 2.0, 19.6, 2.0, 28.48, 30.0, 28.48, 30.0, 28.08, 2.0, 28.08, -30.0, 2.0, -2.0, 2.0, -2.0, -3.0, -30.0, -3.0, 30.0, 7.228e-15, 30.0, -1.2, -1.2, -1.2, -1.495e-15, -2.749e-16, 1.411e-31, -3.0, 7.053e-32, -1.5, -30.0, -1.5, -30.0, -3.0, -1.2, -1.2, -1.495e-15, -2.749e-16, -1.495e-15, 60.0, 30.0, 60.0, 30.0, 61.2, -1.2, 61.2, -38.9, 1.379, -38.62, 1.096, -41.1, -1.379, -41.38, -1.096, -30.0, -18.05, -2.0, -18.05, -2.0, -21.55, -30.0, -21.55, 1.2, 1.5, -30.0, 1.5, -30.0, -1.5, 1.2, -1.5, -9.379, -1.096, -9.096, -1.379, -58.0, -3.0, -41.1, -1.379, -38.62, 1.096, -34.9, 1.379, -37.38, -1.096, -37.1, -1.379, -34.62, 1.096, -33.38, -1.096, -33.1, -1.379, -30.62, 1.096, -29.38, -1.096, -29.1, -1.379, -25.38, -1.096, -25.1, -1.379, -22.62, 1.096, -22.9, 1.379, -18.9, 1.379, -21.38, -1.096, -21.1, -1.379, -18.62, 1.096, -14.9, 1.379, -17.38, -1.096, -17.1, -1.379, -13.1, -1.379, -10.62, 1.096, -6.904, 1.379, 0.0, 3.0, 0.0, 1.5, 30.0, 1.5, 30.0, 3.0, -30.0, -3.907, -2.0, -3.907, -2.0, -7.407, -30.0, -7.407, -14.9, 1.379, -18.62, 1.096, -18.9, 1.379, -22.9, 1.379, -25.38, -1.096, -29.1, -1.379, -26.62, 1.096, -26.9, 1.379, -29.38, -1.096, -30.62, 1.096, -30.9, 1.379, -33.38, -1.096, -34.62, 1.096, -34.9, 1.379, -38.62, 1.096, -38.9, 1.379, -41.38, -1.096, -41.1, -1.379, -58.0, -3.0, -45.1, -1.379, -42.62, 1.096, -42.9, 1.379, -45.38, -1.096, -49.1, -1.379, -46.62, 1.096, -46.9, 1.379, -49.38, -1.096, -53.1, -1.379, -50.62, 1.096, -50.9, 1.379, -54.62, 1.096, -54.9, 1.379, -57.38, -1.096, -58.0, 2.0, -2.0, 2.0, -2.904, 1.379, -4.0, 0.2828, -6.904, 1.379, -10.62, 1.096, -10.9, 1.379, -13.38, -1.096, -13.1, -1.379, -17.1, -1.379, -14.62, 1.096, -30.0, -4.578, -30.0, -1.078, -2.0, -1.078, -2.0, -4.578, 30.0, 58.0, 2.0, 58.0, 2.0, 2.0, -1.48e-15, -1.456e-15, -1.48e-15, 60.0, 30.0, 60.0, 30.0, -3.0, 0.0, -3.0, 0.0, -1.5, 30.0, -1.5, -30.0, -26.53, -2.0, -26.53, -2.0, -30.03, -30.0, -30.03, 2.0, 22.83, 2.0, 22.43, 30.0, 22.43, 30.0, 22.83, 2.0, -20.88, 2.0, -24.38, 30.0, -24.38, 30.0, -20.88, -2.0, 22.43, -2.0, 22.83, -30.0, 22.83, -30.0, 22.43, 57.1, -1.379, 54.62, 1.096, 54.9, 1.379, 57.38, -1.096, 2.0, 20.0, 2.0, 19.6, 30.0, 19.6, 30.0, 20.0, 2.0, -18.05, 2.0, -21.55, 30.0, -21.55, 30.0, -18.05, -2.0, 19.6, -2.0, 20.0, -30.0, 20.0, -30.0, 19.6, 2.0, 17.17, 2.0, 16.77, 30.0, 16.77, 30.0, 17.17, 2.0, -15.22, 2.0, -18.72, 30.0, -18.72, 30.0, -15.22, -2.0, 16.77, -2.0, 17.17, -30.0, 17.17, -30.0, 16.77, 2.0, 14.34, 2.0, 13.94, 30.0, 13.94, 30.0, 14.34, 2.0, -12.39, 2.0, -15.89, 30.0, -15.89, 30.0, -12.39, -2.0, 13.94, -2.0, 14.34, -30.0, 14.34, -30.0, 13.94, 2.0, 11.51, 2.0, 11.11, 30.0, 11.11, 30.0, 11.51, 2.0, -9.564, 2.0, -13.06, 30.0, -13.06, 30.0, -9.564, -2.0, 11.11, -2.0, 11.51, -30.0, 11.51, -30.0, 11.11, -2.0, 39.4, -30.0, 39.4, -30.0, 39.8, -2.0, 39.8, 2.0, 8.685, 2.0, 8.285, 30.0, 8.285, 30.0, 8.685, 2.0, -6.735, 2.0, -10.24, 30.0, -10.24, 30.0, -6.735, -2.0, 8.285, -2.0, 8.685, -30.0, 8.685, -30.0, 8.285, -2.0, 36.57, -30.0, 36.57, -30.0, 36.97, -2.0, 36.97, 2.0, 5.857, 2.0, 5.457, 30.0, 5.457, 30.0, 5.857, 2.0, -3.907, 2.0, -7.407, 30.0, -7.407, 30.0, -3.907, -2.0, 5.457, -2.0, 5.857, -30.0, 5.857, -30.0, 5.457, 2.0, 3.028, 2.0, 2.628, 30.0, 2.628, 30.0, 3.028, 2.0, -1.078, 2.0, -2.628, 2.0, -4.578, 30.0, -4.578, 30.0, -1.078, -2.0, 2.628, -2.0, 3.028, -30.0, 3.028, -30.0, 2.628, 2.0, 31.31, 30.0, 31.31, 30.0, 30.91, 2.0, 30.91, 2.0, -23.71, 2.0, -27.21, 30.0, -27.21, 30.0, -23.71, 2.0, 25.66, 2.0, 25.26, 30.0, 25.26, 30.0, 25.66, -30.0, -23.71, -2.0, -23.71, -2.0, -27.21, -30.0, -27.21, -2.0, 25.26, -2.0, 25.66, -30.0, 25.66, -30.0, 25.26, -1.487e-15, 60.0, -30.0, 60.0, -30.0, 61.2, 1.2, 61.2, 1.2, -1.2, -30.0, -1.2, -30.0, 7.785e-15, -1.487e-15, 2.813e-16])
me_mesh1_vent1_model.materials.append(mat_bead_blast_matte_b2_palladium)
me_mesh1_vent1_model.use_remesh_preserve_volume = False
me_mesh1_vent1_model.use_remesh_preserve_attributes = False
me_mesh1_vent1_model.use_mirror_vertex_groups = False
me_mesh1_vent1_model.update()
me_plane_003 = bpy.data.meshes.new('Plane.003')
me_plane_003.from_pydata([(-0.3056, -0.3056, 0.199), (0.3056, -0.3056, 0.199), (-0.3056, 0.3056, 0.199), (0.3056, 0.3056, 0.199), (-0.3056, 0.3056, -0.3872), (-0.3056, -0.3056, -0.3872), (0.3056, -0.3056, -0.3872), (0.3056, 0.3056, -0.3872)], [], [(0, 2, 3, 1), (5, 6, 7, 4), (1, 3, 7, 6), (2, 0, 5, 4), (3, 2, 4, 7), (0, 1, 6, 5)])
_uv = me_plane_003.uv_layers.new(name='UVMap')
_uv.uv.foreach_set('vector', [0.0, 0.0, 0.0, 1.0, 1.0, 1.0, 1.0, 0.0, 0.0, 0.0, 1.0, 0.0, 1.0, 1.0, 0.0, 1.0, 1.0, 0.0, 1.0, 1.0, 1.0, 1.0, 1.0, 0.0, 0.0, 1.0, 0.0, 0.0, 0.0, 0.0, 0.0, 1.0, 1.0, 1.0, 0.0, 1.0, 0.0, 1.0, 1.0, 1.0, 0.0, 0.0, 1.0, 0.0, 1.0, 0.0, 0.0, 0.0])
me_plane_003.use_remesh_preserve_volume = False
me_plane_003.use_remesh_preserve_attributes = False
me_plane_003.use_mirror_vertex_groups = False
me_plane_003.update()

# ---- objects
ob_vent = bpy.data.objects.new('Vent', me_mesh1_vent1_model)
ob_vent_bool = bpy.data.objects.new('Vent Bool', me_plane_003)

# ---- transforms, parenting, visibility, modifiers, constraints
ob_vent.parent = ob_vent_bool
ob_vent.location = (0.0, 0.0, 0.0)
ob_vent.display_type = 'SOLID'
ob_vent.lineart.crease_threshold = 0.0
_m = ob_vent.modifiers.new('Auto Smooth', 'NODES')
_m.node_group = ng_auto_smooth
_gi = [s.identifier for s in ng_auto_smooth.interface.items_tree if s.item_type == 'SOCKET' and s.in_out == 'INPUT']
_m[_gi[1]] = 0.5236  # Angle
ob_vent_bool.location = (0.0, 0.0, 0.0)
ob_vent_bool.hide_render = True
ob_vent_bool.visible_camera = False
ob_vent_bool.visible_diffuse = False
ob_vent_bool.visible_glossy = False
ob_vent_bool.visible_transmission = False
ob_vent_bool.visible_volume_scatter = False
ob_vent_bool.display_type = 'WIRE'
ob_vent_bool.lineart.crease_threshold = 0.0

# ---- collection membership
scene.collection.objects.link(ob_vent)
scene.collection.objects.link(ob_vent_bool)

# ---- scene / render settings (as saved in the file)
scene.frame_start = 1; scene.frame_end = 250; scene.frame_set(1)
scene.render.engine = 'BLENDER_EEVEE_NEXT'
scene.render.motion_blur_shutter = 1.0
scene.cycles.use_denoising = False
scene.cycles.samples = 128
scene.cycles.sampling_pattern = 'TABULATED_SOBOL'
scene.cycles.use_adaptive_sampling = False
scene.cycles.use_light_tree = False
scene.eevee.use_gtao = True
scene.eevee.use_raytracing = True
scene.view_settings.view_transform = 'Filmic'
bpy.context.view_layer.update()

# ---- added for rendering (the .blend has no active camera and no usable light): camera, sun
cam_auto = bpy.data.cameras.new('AutoCamera')
cam_auto.lens = 50.0
cam_auto.sensor_width = 36.0
cam_auto.clip_end = 1000.0
ob_auto_camera = bpy.data.objects.new('AutoCamera', cam_auto)
scene.collection.objects.link(ob_auto_camera)
ob_auto_camera.location = (0.851075, -1.02129, 0.69646)
ob_auto_camera.rotation_euler = (1.09748, -7.21219e-08, 0.694738)
scene.camera = ob_auto_camera
light_auto_sun = bpy.data.lights.new('AutoSun', 'SUN')
light_auto_sun.energy = 3.0
light_auto_sun.angle = 0.0523599
ob_auto_sun = bpy.data.objects.new('AutoSun', light_auto_sun)
scene.collection.objects.link(ob_auto_sun)
ob_auto_sun.rotation_euler = (0.872665, 0.174533, 0.523599)
bpy.context.view_layer.update()
